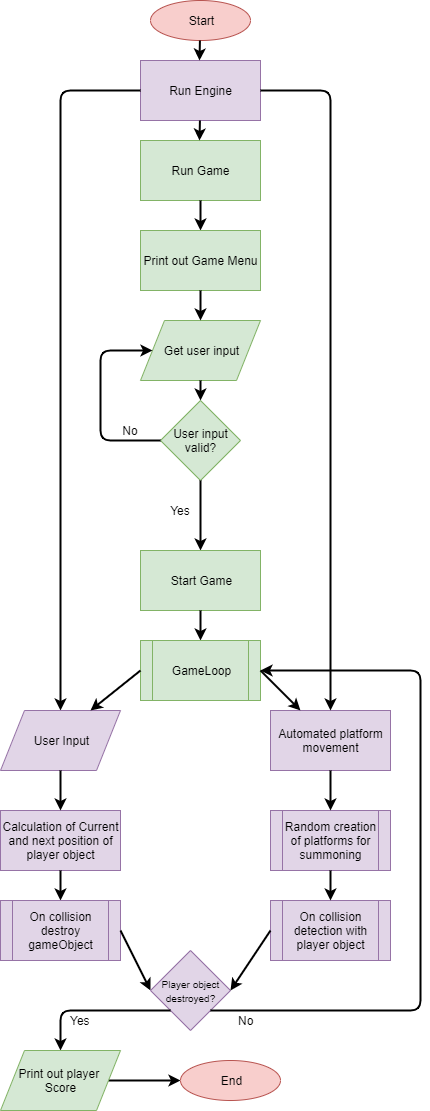

The diagram above was exported from draw.io. Its source (the exported page's mxGraphModel, read from the mxfile embedded in the PNG):
<mxGraphModel dx="629" dy="327" grid="1" gridSize="10" guides="1" tooltips="1" connect="1" arrows="1" fold="1" page="1" pageScale="1" pageWidth="827" pageHeight="1169" math="0" shadow="0">
  <root>
    <mxCell id="WIyWlLk6GJQsqaUBKTNV-0" />
    <mxCell id="WIyWlLk6GJQsqaUBKTNV-1" parent="WIyWlLk6GJQsqaUBKTNV-0" />
    <mxCell id="OFt0lrPBNcDukceiurej-2" value="Start" style="ellipse;whiteSpace=wrap;html=1;align=center;container=1;recursiveResize=0;treeFolding=1;treeMoving=1;fillColor=#f8cecc;strokeColor=#b85450;" vertex="1" parent="WIyWlLk6GJQsqaUBKTNV-1">
      <mxGeometry x="170" y="10" width="100" height="40" as="geometry" />
    </mxCell>
    <mxCell id="OFt0lrPBNcDukceiurej-3" value="Run Engine" style="rounded=0;whiteSpace=wrap;html=1;fillColor=#e1d5e7;strokeColor=#9673a6;" vertex="1" parent="WIyWlLk6GJQsqaUBKTNV-1">
      <mxGeometry x="160" y="70" width="120" height="60" as="geometry" />
    </mxCell>
    <mxCell id="OFt0lrPBNcDukceiurej-5" value="Run Game" style="rounded=0;whiteSpace=wrap;html=1;fillColor=#d5e8d4;strokeColor=#82b366;" vertex="1" parent="WIyWlLk6GJQsqaUBKTNV-1">
      <mxGeometry x="160" y="150" width="120" height="60" as="geometry" />
    </mxCell>
    <mxCell id="OFt0lrPBNcDukceiurej-7" value="" style="endArrow=classic;html=1;exitX=0.5;exitY=1;exitDx=0;exitDy=0;strokeWidth=2;" edge="1" parent="WIyWlLk6GJQsqaUBKTNV-1" source="OFt0lrPBNcDukceiurej-5">
      <mxGeometry width="50" height="50" relative="1" as="geometry">
        <mxPoint x="350" y="320" as="sourcePoint" />
        <mxPoint x="220" y="240" as="targetPoint" />
      </mxGeometry>
    </mxCell>
    <mxCell id="OFt0lrPBNcDukceiurej-8" value="User input valid?" style="rhombus;whiteSpace=wrap;html=1;fillColor=#d5e8d4;strokeColor=#82b366;" vertex="1" parent="WIyWlLk6GJQsqaUBKTNV-1">
      <mxGeometry x="180" y="410" width="80" height="80" as="geometry" />
    </mxCell>
    <mxCell id="OFt0lrPBNcDukceiurej-9" value="Get user input" style="shape=parallelogram;perimeter=parallelogramPerimeter;whiteSpace=wrap;html=1;fillColor=#d5e8d4;strokeColor=#82b366;" vertex="1" parent="WIyWlLk6GJQsqaUBKTNV-1">
      <mxGeometry x="160" y="330" width="120" height="60" as="geometry" />
    </mxCell>
    <mxCell id="OFt0lrPBNcDukceiurej-10" value="" style="endArrow=classic;html=1;exitX=0.5;exitY=1;exitDx=0;exitDy=0;entryX=0.5;entryY=0;entryDx=0;entryDy=0;strokeWidth=2;" edge="1" parent="WIyWlLk6GJQsqaUBKTNV-1" source="OFt0lrPBNcDukceiurej-9" target="OFt0lrPBNcDukceiurej-8">
      <mxGeometry width="50" height="50" relative="1" as="geometry">
        <mxPoint x="200" y="410" as="sourcePoint" />
        <mxPoint x="220" y="400" as="targetPoint" />
      </mxGeometry>
    </mxCell>
    <mxCell id="OFt0lrPBNcDukceiurej-11" value="" style="endArrow=classic;html=1;exitX=0.5;exitY=1;exitDx=0;exitDy=0;entryX=0.5;entryY=0;entryDx=0;entryDy=0;strokeWidth=2;" edge="1" parent="WIyWlLk6GJQsqaUBKTNV-1" source="OFt0lrPBNcDukceiurej-8" target="OFt0lrPBNcDukceiurej-15">
      <mxGeometry width="50" height="50" relative="1" as="geometry">
        <mxPoint x="230" y="520" as="sourcePoint" />
        <mxPoint x="220" y="510" as="targetPoint" />
      </mxGeometry>
    </mxCell>
    <mxCell id="OFt0lrPBNcDukceiurej-12" value="Yes" style="text;html=1;strokeColor=none;fillColor=none;align=center;verticalAlign=middle;whiteSpace=wrap;rounded=0;" vertex="1" parent="WIyWlLk6GJQsqaUBKTNV-1">
      <mxGeometry x="180" y="510" width="40" height="20" as="geometry" />
    </mxCell>
    <mxCell id="OFt0lrPBNcDukceiurej-13" value="No" style="text;html=1;strokeColor=none;fillColor=none;align=center;verticalAlign=middle;whiteSpace=wrap;rounded=0;" vertex="1" parent="WIyWlLk6GJQsqaUBKTNV-1">
      <mxGeometry x="130" y="430" width="40" height="20" as="geometry" />
    </mxCell>
    <mxCell id="OFt0lrPBNcDukceiurej-14" value="" style="endArrow=classic;html=1;exitX=0;exitY=0.5;exitDx=0;exitDy=0;entryX=0;entryY=0.5;entryDx=0;entryDy=0;strokeWidth=2;" edge="1" parent="WIyWlLk6GJQsqaUBKTNV-1" source="OFt0lrPBNcDukceiurej-8" target="OFt0lrPBNcDukceiurej-9">
      <mxGeometry width="50" height="50" relative="1" as="geometry">
        <mxPoint x="100" y="530" as="sourcePoint" />
        <mxPoint x="150" y="480" as="targetPoint" />
        <Array as="points">
          <mxPoint x="120" y="450" />
          <mxPoint x="120" y="360" />
        </Array>
      </mxGeometry>
    </mxCell>
    <mxCell id="OFt0lrPBNcDukceiurej-15" value="Start Game" style="rounded=0;whiteSpace=wrap;html=1;fillColor=#d5e8d4;strokeColor=#82b366;" vertex="1" parent="WIyWlLk6GJQsqaUBKTNV-1">
      <mxGeometry x="160" y="560" width="120" height="60" as="geometry" />
    </mxCell>
    <mxCell id="OFt0lrPBNcDukceiurej-16" value="Print out Game Menu" style="rounded=0;whiteSpace=wrap;html=1;fillColor=#d5e8d4;strokeColor=#82b366;" vertex="1" parent="WIyWlLk6GJQsqaUBKTNV-1">
      <mxGeometry x="160" y="240" width="120" height="60" as="geometry" />
    </mxCell>
    <mxCell id="OFt0lrPBNcDukceiurej-17" value="" style="endArrow=classic;html=1;exitX=0.5;exitY=1;exitDx=0;exitDy=0;entryX=0.5;entryY=0;entryDx=0;entryDy=0;strokeWidth=2;" edge="1" parent="WIyWlLk6GJQsqaUBKTNV-1" source="OFt0lrPBNcDukceiurej-16" target="OFt0lrPBNcDukceiurej-9">
      <mxGeometry width="50" height="50" relative="1" as="geometry">
        <mxPoint x="90" y="360" as="sourcePoint" />
        <mxPoint x="140" y="310" as="targetPoint" />
      </mxGeometry>
    </mxCell>
    <mxCell id="OFt0lrPBNcDukceiurej-18" value="" style="endArrow=classic;html=1;exitX=0.5;exitY=1;exitDx=0;exitDy=0;entryX=0.5;entryY=0;entryDx=0;entryDy=0;strokeWidth=2;" edge="1" parent="WIyWlLk6GJQsqaUBKTNV-1" source="OFt0lrPBNcDukceiurej-15" target="OFt0lrPBNcDukceiurej-23">
      <mxGeometry width="50" height="50" relative="1" as="geometry">
        <mxPoint x="300" y="670" as="sourcePoint" />
        <mxPoint x="220" y="640" as="targetPoint" />
      </mxGeometry>
    </mxCell>
    <mxCell id="OFt0lrPBNcDukceiurej-20" value="" style="endArrow=classic;html=1;exitX=0;exitY=0.5;exitDx=0;exitDy=0;entryX=0.5;entryY=0;entryDx=0;entryDy=0;strokeWidth=2;" edge="1" parent="WIyWlLk6GJQsqaUBKTNV-1" source="OFt0lrPBNcDukceiurej-3" target="OFt0lrPBNcDukceiurej-24">
      <mxGeometry width="50" height="50" relative="1" as="geometry">
        <mxPoint x="80" y="280" as="sourcePoint" />
        <mxPoint x="90" y="720" as="targetPoint" />
        <Array as="points">
          <mxPoint x="80" y="100" />
          <mxPoint x="80" y="680" />
        </Array>
      </mxGeometry>
    </mxCell>
    <mxCell id="OFt0lrPBNcDukceiurej-23" value="GameLoop" style="shape=process;whiteSpace=wrap;html=1;backgroundOutline=1;fillColor=#d5e8d4;strokeColor=#82b366;" vertex="1" parent="WIyWlLk6GJQsqaUBKTNV-1">
      <mxGeometry x="160" y="650" width="120" height="60" as="geometry" />
    </mxCell>
    <mxCell id="OFt0lrPBNcDukceiurej-24" value="User Input" style="shape=parallelogram;perimeter=parallelogramPerimeter;whiteSpace=wrap;html=1;fillColor=#e1d5e7;strokeColor=#9673a6;" vertex="1" parent="WIyWlLk6GJQsqaUBKTNV-1">
      <mxGeometry x="20" y="720" width="120" height="60" as="geometry" />
    </mxCell>
    <mxCell id="OFt0lrPBNcDukceiurej-25" value="Calculation of Current and next position of player object" style="rounded=0;whiteSpace=wrap;html=1;fillColor=#e1d5e7;strokeColor=#9673a6;" vertex="1" parent="WIyWlLk6GJQsqaUBKTNV-1">
      <mxGeometry x="20" y="820" width="120" height="60" as="geometry" />
    </mxCell>
    <mxCell id="OFt0lrPBNcDukceiurej-27" value="" style="endArrow=classic;html=1;exitX=0.5;exitY=1;exitDx=0;exitDy=0;strokeWidth=2;" edge="1" parent="WIyWlLk6GJQsqaUBKTNV-1" source="OFt0lrPBNcDukceiurej-24">
      <mxGeometry width="50" height="50" relative="1" as="geometry">
        <mxPoint x="70" y="860" as="sourcePoint" />
        <mxPoint x="80" y="820" as="targetPoint" />
      </mxGeometry>
    </mxCell>
    <mxCell id="OFt0lrPBNcDukceiurej-28" value="" style="endArrow=classic;html=1;exitX=0;exitY=0.5;exitDx=0;exitDy=0;entryX=0.75;entryY=0;entryDx=0;entryDy=0;strokeWidth=2;" edge="1" parent="WIyWlLk6GJQsqaUBKTNV-1" source="OFt0lrPBNcDukceiurej-23" target="OFt0lrPBNcDukceiurej-24">
      <mxGeometry width="50" height="50" relative="1" as="geometry">
        <mxPoint x="100" y="710" as="sourcePoint" />
        <mxPoint x="150" y="660" as="targetPoint" />
      </mxGeometry>
    </mxCell>
    <mxCell id="OFt0lrPBNcDukceiurej-29" value="Automated platform movement" style="rounded=0;whiteSpace=wrap;html=1;fillColor=#e1d5e7;strokeColor=#9673a6;" vertex="1" parent="WIyWlLk6GJQsqaUBKTNV-1">
      <mxGeometry x="290" y="720" width="120" height="60" as="geometry" />
    </mxCell>
    <mxCell id="OFt0lrPBNcDukceiurej-31" value="" style="endArrow=classic;html=1;exitX=1;exitY=0.5;exitDx=0;exitDy=0;entryX=0.5;entryY=0;entryDx=0;entryDy=0;strokeWidth=2;" edge="1" parent="WIyWlLk6GJQsqaUBKTNV-1" source="OFt0lrPBNcDukceiurej-3">
      <mxGeometry width="50" height="50" relative="1" as="geometry">
        <mxPoint x="430" y="100" as="sourcePoint" />
        <mxPoint x="350" y="720" as="targetPoint" />
        <Array as="points">
          <mxPoint x="350" y="100" />
          <mxPoint x="350" y="680" />
        </Array>
      </mxGeometry>
    </mxCell>
    <mxCell id="OFt0lrPBNcDukceiurej-32" value="" style="endArrow=classic;html=1;exitX=1;exitY=0.5;exitDx=0;exitDy=0;entryX=0.25;entryY=0;entryDx=0;entryDy=0;strokeWidth=2;" edge="1" parent="WIyWlLk6GJQsqaUBKTNV-1" source="OFt0lrPBNcDukceiurej-23" target="OFt0lrPBNcDukceiurej-29">
      <mxGeometry width="50" height="50" relative="1" as="geometry">
        <mxPoint x="290" y="710" as="sourcePoint" />
        <mxPoint x="340" y="660" as="targetPoint" />
      </mxGeometry>
    </mxCell>
    <mxCell id="OFt0lrPBNcDukceiurej-34" value="Random creation of platforms for summoning" style="shape=process;whiteSpace=wrap;html=1;backgroundOutline=1;fillColor=#e1d5e7;strokeColor=#9673a6;" vertex="1" parent="WIyWlLk6GJQsqaUBKTNV-1">
      <mxGeometry x="290" y="820" width="120" height="60" as="geometry" />
    </mxCell>
    <mxCell id="OFt0lrPBNcDukceiurej-35" value="" style="endArrow=classic;html=1;exitX=0.5;exitY=1;exitDx=0;exitDy=0;entryX=0.5;entryY=0;entryDx=0;entryDy=0;strokeWidth=2;" edge="1" parent="WIyWlLk6GJQsqaUBKTNV-1" source="OFt0lrPBNcDukceiurej-29" target="OFt0lrPBNcDukceiurej-34">
      <mxGeometry width="50" height="50" relative="1" as="geometry">
        <mxPoint x="430" y="820" as="sourcePoint" />
        <mxPoint x="480" y="770" as="targetPoint" />
      </mxGeometry>
    </mxCell>
    <mxCell id="OFt0lrPBNcDukceiurej-37" value="On collision detection with player object" style="shape=process;whiteSpace=wrap;html=1;backgroundOutline=1;fillColor=#e1d5e7;strokeColor=#9673a6;" vertex="1" parent="WIyWlLk6GJQsqaUBKTNV-1">
      <mxGeometry x="290" y="910" width="120" height="60" as="geometry" />
    </mxCell>
    <mxCell id="OFt0lrPBNcDukceiurej-39" value="" style="endArrow=classic;html=1;exitX=0.5;exitY=1;exitDx=0;exitDy=0;entryX=0.5;entryY=0;entryDx=0;entryDy=0;strokeWidth=2;" edge="1" parent="WIyWlLk6GJQsqaUBKTNV-1" source="OFt0lrPBNcDukceiurej-25" target="OFt0lrPBNcDukceiurej-42">
      <mxGeometry width="50" height="50" relative="1" as="geometry">
        <mxPoint x="110" y="990" as="sourcePoint" />
        <mxPoint x="80" y="920" as="targetPoint" />
      </mxGeometry>
    </mxCell>
    <mxCell id="OFt0lrPBNcDukceiurej-40" value="" style="endArrow=classic;html=1;exitX=0.5;exitY=1;exitDx=0;exitDy=0;strokeWidth=2;" edge="1" parent="WIyWlLk6GJQsqaUBKTNV-1" source="OFt0lrPBNcDukceiurej-34" target="OFt0lrPBNcDukceiurej-37">
      <mxGeometry width="50" height="50" relative="1" as="geometry">
        <mxPoint x="210" y="960" as="sourcePoint" />
        <mxPoint x="260" y="910" as="targetPoint" />
      </mxGeometry>
    </mxCell>
    <mxCell id="OFt0lrPBNcDukceiurej-42" value="On collision destroy gameObject" style="shape=process;whiteSpace=wrap;html=1;backgroundOutline=1;fillColor=#e1d5e7;strokeColor=#9673a6;" vertex="1" parent="WIyWlLk6GJQsqaUBKTNV-1">
      <mxGeometry x="20" y="910" width="120" height="60" as="geometry" />
    </mxCell>
    <mxCell id="OFt0lrPBNcDukceiurej-43" value="" style="endArrow=classic;html=1;exitX=1;exitY=0.5;exitDx=0;exitDy=0;strokeWidth=2;" edge="1" parent="WIyWlLk6GJQsqaUBKTNV-1" source="OFt0lrPBNcDukceiurej-42">
      <mxGeometry width="50" height="50" relative="1" as="geometry">
        <mxPoint x="180" y="930" as="sourcePoint" />
        <mxPoint x="170" y="1000" as="targetPoint" />
      </mxGeometry>
    </mxCell>
    <mxCell id="OFt0lrPBNcDukceiurej-44" value="&lt;font style=&quot;font-size: 10px&quot;&gt;Player object destroyed?&lt;/font&gt;" style="rhombus;whiteSpace=wrap;html=1;fillColor=#e1d5e7;strokeColor=#9673a6;" vertex="1" parent="WIyWlLk6GJQsqaUBKTNV-1">
      <mxGeometry x="170" y="960" width="80" height="80" as="geometry" />
    </mxCell>
    <mxCell id="OFt0lrPBNcDukceiurej-46" value="" style="endArrow=classic;html=1;exitX=0;exitY=0.5;exitDx=0;exitDy=0;entryX=1;entryY=0.5;entryDx=0;entryDy=0;strokeWidth=2;" edge="1" parent="WIyWlLk6GJQsqaUBKTNV-1" source="OFt0lrPBNcDukceiurej-37" target="OFt0lrPBNcDukceiurej-44">
      <mxGeometry width="50" height="50" relative="1" as="geometry">
        <mxPoint x="270" y="1050" as="sourcePoint" />
        <mxPoint x="260" y="1010" as="targetPoint" />
      </mxGeometry>
    </mxCell>
    <mxCell id="OFt0lrPBNcDukceiurej-47" value="" style="endArrow=classic;html=1;exitX=0;exitY=1;exitDx=0;exitDy=0;entryX=0.5;entryY=0;entryDx=0;entryDy=0;strokeWidth=2;" edge="1" parent="WIyWlLk6GJQsqaUBKTNV-1" source="OFt0lrPBNcDukceiurej-44">
      <mxGeometry width="50" height="50" relative="1" as="geometry">
        <mxPoint x="170" y="1130" as="sourcePoint" />
        <mxPoint x="80" y="1060" as="targetPoint" />
        <Array as="points">
          <mxPoint x="80" y="1020" />
        </Array>
      </mxGeometry>
    </mxCell>
    <mxCell id="OFt0lrPBNcDukceiurej-48" value="Yes" style="text;html=1;align=center;verticalAlign=middle;resizable=0;points=[];autosize=1;" vertex="1" parent="WIyWlLk6GJQsqaUBKTNV-1">
      <mxGeometry x="80" y="1020" width="40" height="20" as="geometry" />
    </mxCell>
    <mxCell id="OFt0lrPBNcDukceiurej-50" value="" style="endArrow=classic;html=1;exitX=1;exitY=1;exitDx=0;exitDy=0;entryX=1;entryY=0.5;entryDx=0;entryDy=0;strokeWidth=2;" edge="1" parent="WIyWlLk6GJQsqaUBKTNV-1" source="OFt0lrPBNcDukceiurej-44" target="OFt0lrPBNcDukceiurej-23">
      <mxGeometry width="50" height="50" relative="1" as="geometry">
        <mxPoint x="400" y="1020" as="sourcePoint" />
        <mxPoint x="450" y="680" as="targetPoint" />
        <Array as="points">
          <mxPoint x="360" y="1020" />
          <mxPoint x="440" y="1020" />
          <mxPoint x="440" y="680" />
        </Array>
      </mxGeometry>
    </mxCell>
    <mxCell id="OFt0lrPBNcDukceiurej-51" value="No" style="text;html=1;align=center;verticalAlign=middle;resizable=0;points=[];autosize=1;" vertex="1" parent="WIyWlLk6GJQsqaUBKTNV-1">
      <mxGeometry x="250" y="1020" width="30" height="20" as="geometry" />
    </mxCell>
    <mxCell id="OFt0lrPBNcDukceiurej-52" value="" style="endArrow=classic;html=1;exitX=1;exitY=0.5;exitDx=0;exitDy=0;strokeWidth=2;" edge="1" parent="WIyWlLk6GJQsqaUBKTNV-1" source="OFt0lrPBNcDukceiurej-54">
      <mxGeometry width="50" height="50" relative="1" as="geometry">
        <mxPoint x="150" y="1089.71" as="sourcePoint" />
        <mxPoint x="200" y="1090" as="targetPoint" />
      </mxGeometry>
    </mxCell>
    <mxCell id="OFt0lrPBNcDukceiurej-54" value="Print out player &lt;br&gt;Score" style="shape=parallelogram;perimeter=parallelogramPerimeter;whiteSpace=wrap;html=1;fillColor=#d5e8d4;strokeColor=#82b366;" vertex="1" parent="WIyWlLk6GJQsqaUBKTNV-1">
      <mxGeometry x="20" y="1060" width="120" height="60" as="geometry" />
    </mxCell>
    <mxCell id="OFt0lrPBNcDukceiurej-56" value="End" style="ellipse;whiteSpace=wrap;html=1;align=center;container=1;recursiveResize=0;treeFolding=1;treeMoving=1;fillColor=#f8cecc;strokeColor=#b85450;" vertex="1" parent="WIyWlLk6GJQsqaUBKTNV-1">
      <mxGeometry x="200" y="1070" width="100" height="40" as="geometry" />
    </mxCell>
    <mxCell id="OFt0lrPBNcDukceiurej-57" value="" style="endArrow=classic;html=1;exitX=0.5;exitY=1;exitDx=0;exitDy=0;strokeWidth=2;" edge="1" parent="WIyWlLk6GJQsqaUBKTNV-1">
      <mxGeometry width="50" height="50" relative="1" as="geometry">
        <mxPoint x="219.43" y="130" as="sourcePoint" />
        <mxPoint x="219" y="150" as="targetPoint" />
      </mxGeometry>
    </mxCell>
    <mxCell id="OFt0lrPBNcDukceiurej-58" value="" style="endArrow=classic;html=1;exitX=0.5;exitY=1;exitDx=0;exitDy=0;strokeWidth=2;" edge="1" parent="WIyWlLk6GJQsqaUBKTNV-1">
      <mxGeometry width="50" height="50" relative="1" as="geometry">
        <mxPoint x="219.43" y="50" as="sourcePoint" />
        <mxPoint x="219" y="70" as="targetPoint" />
      </mxGeometry>
    </mxCell>
  </root>
</mxGraphModel>